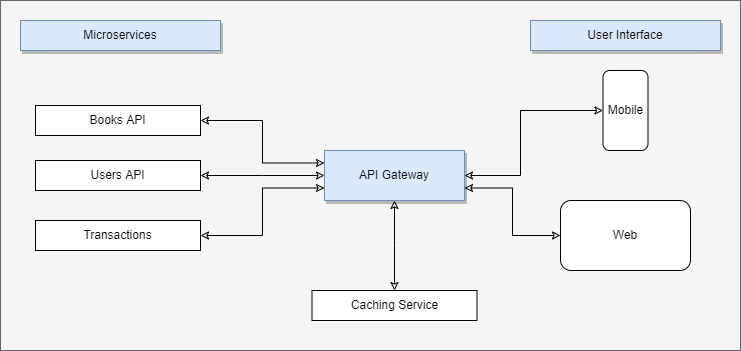

The diagram above was exported from draw.io. Its source (the exported page's mxGraphModel, read from the mxfile embedded in the PNG):
<mxGraphModel dx="1038" dy="571" grid="1" gridSize="10" guides="1" tooltips="1" connect="1" arrows="1" fold="1" page="1" pageScale="1" pageWidth="827" pageHeight="1169" math="0" shadow="0">
  <root>
    <mxCell id="WIyWlLk6GJQsqaUBKTNV-0" />
    <mxCell id="WIyWlLk6GJQsqaUBKTNV-1" parent="WIyWlLk6GJQsqaUBKTNV-0" />
    <mxCell id="OV4rzIMbNih6LfQZ1pAN-28" value="" style="rounded=0;whiteSpace=wrap;html=1;shadow=0;fillColor=#f5f5f5;strokeColor=#666666;fontColor=#333333;" vertex="1" parent="WIyWlLk6GJQsqaUBKTNV-1">
      <mxGeometry x="20" y="40" width="740" height="350" as="geometry" />
    </mxCell>
    <mxCell id="OV4rzIMbNih6LfQZ1pAN-0" value="Microservices" style="rounded=0;whiteSpace=wrap;html=1;shadow=1;fillColor=#dae8fc;strokeColor=#6c8ebf;" vertex="1" parent="WIyWlLk6GJQsqaUBKTNV-1">
      <mxGeometry x="40" y="60" width="200" height="30" as="geometry" />
    </mxCell>
    <mxCell id="OV4rzIMbNih6LfQZ1pAN-2" value="User Interface" style="rounded=0;whiteSpace=wrap;html=1;shadow=1;fillColor=#dae8fc;strokeColor=#6c8ebf;" vertex="1" parent="WIyWlLk6GJQsqaUBKTNV-1">
      <mxGeometry x="550" y="60" width="190" height="30" as="geometry" />
    </mxCell>
    <mxCell id="OV4rzIMbNih6LfQZ1pAN-19" style="edgeStyle=elbowEdgeStyle;rounded=0;orthogonalLoop=1;jettySize=auto;html=1;exitX=1;exitY=0.5;exitDx=0;exitDy=0;entryX=0;entryY=0.5;entryDx=0;entryDy=0;startArrow=classic;startFill=0;endArrow=classic;endFill=0;" edge="1" parent="WIyWlLk6GJQsqaUBKTNV-1" source="OV4rzIMbNih6LfQZ1pAN-3" target="OV4rzIMbNih6LfQZ1pAN-4">
      <mxGeometry relative="1" as="geometry">
        <Array as="points">
          <mxPoint x="540" y="210" />
          <mxPoint x="560" y="180" />
        </Array>
      </mxGeometry>
    </mxCell>
    <mxCell id="OV4rzIMbNih6LfQZ1pAN-21" style="edgeStyle=elbowEdgeStyle;rounded=0;orthogonalLoop=1;jettySize=auto;html=1;exitX=1;exitY=0.75;exitDx=0;exitDy=0;entryX=0;entryY=0.5;entryDx=0;entryDy=0;startArrow=classic;startFill=0;endArrow=classic;endFill=0;" edge="1" parent="WIyWlLk6GJQsqaUBKTNV-1" source="OV4rzIMbNih6LfQZ1pAN-3" target="OV4rzIMbNih6LfQZ1pAN-5">
      <mxGeometry relative="1" as="geometry" />
    </mxCell>
    <mxCell id="OV4rzIMbNih6LfQZ1pAN-23" style="edgeStyle=elbowEdgeStyle;rounded=0;orthogonalLoop=1;jettySize=auto;html=1;exitX=0.5;exitY=1;exitDx=0;exitDy=0;entryX=0.5;entryY=0;entryDx=0;entryDy=0;startArrow=classic;startFill=0;endArrow=classic;endFill=0;" edge="1" parent="WIyWlLk6GJQsqaUBKTNV-1" source="OV4rzIMbNih6LfQZ1pAN-3" target="OV4rzIMbNih6LfQZ1pAN-10">
      <mxGeometry relative="1" as="geometry" />
    </mxCell>
    <mxCell id="OV4rzIMbNih6LfQZ1pAN-3" value="API Gateway" style="rounded=0;whiteSpace=wrap;html=1;shadow=1;fillColor=#dae8fc;strokeColor=#6c8ebf;" vertex="1" parent="WIyWlLk6GJQsqaUBKTNV-1">
      <mxGeometry x="344" y="190" width="140" height="50" as="geometry" />
    </mxCell>
    <mxCell id="OV4rzIMbNih6LfQZ1pAN-4" value="Mobile" style="rounded=1;whiteSpace=wrap;html=1;" vertex="1" parent="WIyWlLk6GJQsqaUBKTNV-1">
      <mxGeometry x="622.5" y="110" width="45" height="80" as="geometry" />
    </mxCell>
    <mxCell id="OV4rzIMbNih6LfQZ1pAN-5" value="Web" style="rounded=1;whiteSpace=wrap;html=1;" vertex="1" parent="WIyWlLk6GJQsqaUBKTNV-1">
      <mxGeometry x="580" y="240" width="130" height="70" as="geometry" />
    </mxCell>
    <mxCell id="OV4rzIMbNih6LfQZ1pAN-25" style="edgeStyle=elbowEdgeStyle;rounded=0;orthogonalLoop=1;jettySize=auto;html=1;exitX=1;exitY=0.5;exitDx=0;exitDy=0;entryX=0;entryY=0.25;entryDx=0;entryDy=0;startArrow=classic;startFill=0;endArrow=classic;endFill=0;" edge="1" parent="WIyWlLk6GJQsqaUBKTNV-1" source="OV4rzIMbNih6LfQZ1pAN-6" target="OV4rzIMbNih6LfQZ1pAN-3">
      <mxGeometry relative="1" as="geometry" />
    </mxCell>
    <mxCell id="OV4rzIMbNih6LfQZ1pAN-6" value="Books API" style="rounded=0;whiteSpace=wrap;html=1;" vertex="1" parent="WIyWlLk6GJQsqaUBKTNV-1">
      <mxGeometry x="55" y="145" width="165" height="30" as="geometry" />
    </mxCell>
    <mxCell id="OV4rzIMbNih6LfQZ1pAN-26" style="edgeStyle=elbowEdgeStyle;rounded=0;orthogonalLoop=1;jettySize=auto;html=1;exitX=1;exitY=0.5;exitDx=0;exitDy=0;entryX=0;entryY=0.5;entryDx=0;entryDy=0;startArrow=classic;startFill=0;endArrow=classic;endFill=0;" edge="1" parent="WIyWlLk6GJQsqaUBKTNV-1" source="OV4rzIMbNih6LfQZ1pAN-7" target="OV4rzIMbNih6LfQZ1pAN-3">
      <mxGeometry relative="1" as="geometry" />
    </mxCell>
    <mxCell id="OV4rzIMbNih6LfQZ1pAN-7" value="Users API" style="rounded=0;whiteSpace=wrap;html=1;" vertex="1" parent="WIyWlLk6GJQsqaUBKTNV-1">
      <mxGeometry x="55" y="200" width="165" height="30" as="geometry" />
    </mxCell>
    <mxCell id="OV4rzIMbNih6LfQZ1pAN-27" style="edgeStyle=elbowEdgeStyle;rounded=0;orthogonalLoop=1;jettySize=auto;html=1;exitX=1;exitY=0.5;exitDx=0;exitDy=0;entryX=0;entryY=0.75;entryDx=0;entryDy=0;startArrow=classic;startFill=0;endArrow=classic;endFill=0;" edge="1" parent="WIyWlLk6GJQsqaUBKTNV-1" source="OV4rzIMbNih6LfQZ1pAN-9" target="OV4rzIMbNih6LfQZ1pAN-3">
      <mxGeometry relative="1" as="geometry" />
    </mxCell>
    <mxCell id="OV4rzIMbNih6LfQZ1pAN-9" value="Transactions" style="rounded=0;whiteSpace=wrap;html=1;" vertex="1" parent="WIyWlLk6GJQsqaUBKTNV-1">
      <mxGeometry x="55" y="260" width="165" height="30" as="geometry" />
    </mxCell>
    <mxCell id="OV4rzIMbNih6LfQZ1pAN-10" value="Caching Service" style="rounded=0;whiteSpace=wrap;html=1;" vertex="1" parent="WIyWlLk6GJQsqaUBKTNV-1">
      <mxGeometry x="331.5" y="330" width="165" height="30" as="geometry" />
    </mxCell>
  </root>
</mxGraphModel>